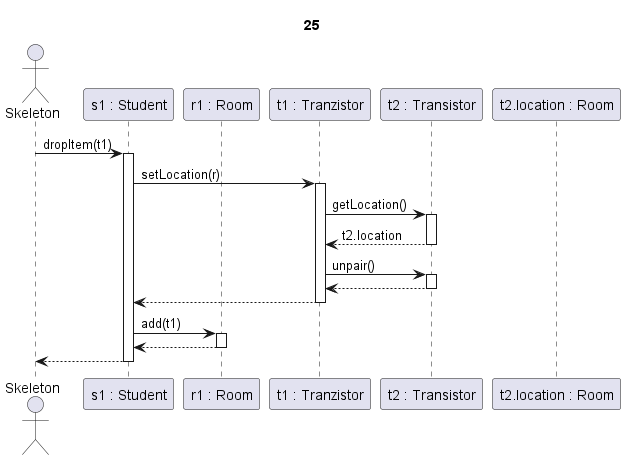

The diagram above was rendered by PlantUML. Its source (embedded in the PNG):
@startuml transistor drop2

title 25

actor Skeleton as sk
participant "s1 : Student" as s
participant "r1 : Room" as r
Participant "t1 : Tranzistor" as tranz1
participant "t2 : Transistor" as tranz2
participant "t2.location : Room" as r2

sk->s ++: dropItem(t1)

s-> tranz1 ++: setLocation(r)

tranz1->tranz2 ++: getLocation()
tranz2-->tranz1 --: t2.location

tranz1 -> tranz2 ++: unpair()
tranz2--> tranz1 --:

s <-- tranz1 --:

s -> r ++: add(t1)
r-->s --:

s-->sk --:

@enduml